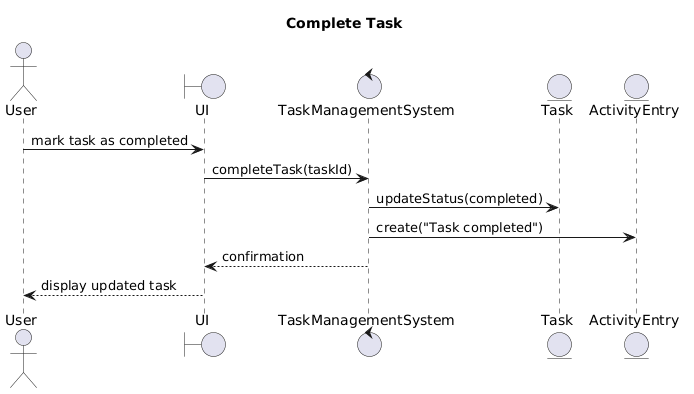

The diagram above was rendered by PlantUML. Its source (embedded in the PNG):
@startuml
title Complete Task

actor User
boundary UI
control TaskManagementSystem
entity Task
entity ActivityEntry

User -> UI : mark task as completed
UI -> TaskManagementSystem : completeTask(taskId)

TaskManagementSystem -> Task : updateStatus(completed)

TaskManagementSystem -> ActivityEntry : create("Task completed")

TaskManagementSystem --> UI : confirmation
UI --> User : display updated task
@enduml